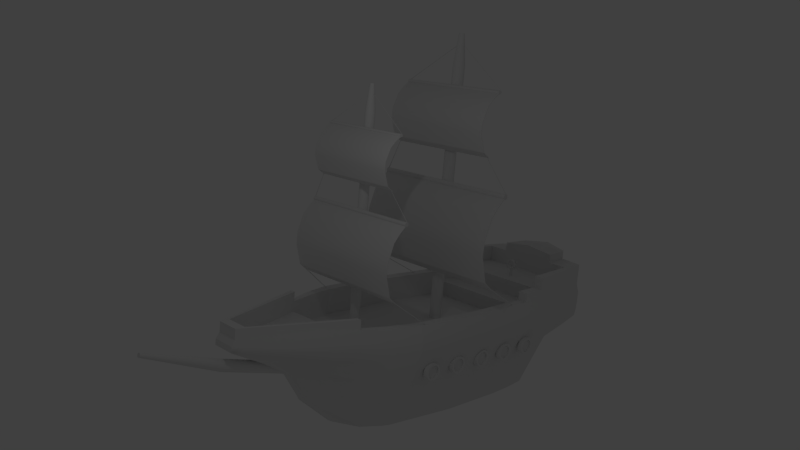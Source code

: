 # Source: schiff1.blend  (saved by Blender 2.70.0; exported with 4.5.12 LTS)
import bpy
from mathutils import Matrix  # noqa: F401  (used for matrix-valued properties, if any)

bpy.ops.wm.read_factory_settings(use_empty=True)
scene = bpy.context.scene
scene.name = 'Scene'

# ---- collections
col_collection_1 = bpy.data.collections.new('Collection 1'); scene.collection.children.link(col_collection_1)

# ---- materials (node trees are filled in below, after node groups)
mat_material = bpy.data.materials.new('Material')
mat_material.alpha_threshold = 0.0
mat_material.use_transparent_shadow = False
mat_material.roughness = 0.5
mat_material.line_color = (0.0, 0.0, 0.0, 1.0)

# ---- material node trees

# ---- world
world_world = bpy.data.worlds.new('World'); scene.world = world_world
world_world.color = (0.05088, 0.05088, 0.05088)
world_world.use_sun_shadow = False
world_world.sun_shadow_jitter_overblur = 0.0
world_world.cycles.sampling_method = 'MANUAL'
world_world.cycles.sample_map_resolution = 256
world_world.light_settings.ao_factor = 0.135

# ---- cameras
cam_camera = bpy.data.cameras.new('Camera')
cam_camera.clip_end = 100.0
cam_camera.lens = 35.0
cam_camera.sensor_width = 32.0
cam_camera.sensor_height = 18.0
cam_camera.ortho_scale = 7.314
cam_camera.dof.focus_distance = 0.0
cam_camera.dof.aperture_fstop = 128.0

# ---- lights
light_lamp = bpy.data.lights.new('Lamp', 'POINT')
light_lamp.transmission_factor = 0.0
light_lamp.cutoff_distance = 30.0
light_lamp.energy = 100.0
light_lamp.shadow_buffer_clip_start = 1.001
light_lamp.shadow_soft_size = 0.1
light_lamp.shadow_maximum_resolution = 0.006
light_lamp.use_absolute_resolution = True
light_lamp.cycles.use_multiple_importance_sampling = False

# ---- meshes
me_cylinder = bpy.data.meshes.new('Cylinder')
me_cylinder.from_pydata([(4.234e-07, 1.0, 0.0), (8.166e-06, 1.0, 6.27), (0.2817, 0.9595, 0.0), (0.2817, 0.9595, 6.27), (0.5406, 0.8413, 0.0), (0.5406, 0.8413, 5.812), (0.7557, 0.6549, 0.0), (0.7558, 0.6549, 5.812), (0.9096, 0.4154, 0.0), (0.9096, 0.4154, 6.27), (0.9898, 0.1423, 0.0), (0.9898, 0.1423, 6.27), (0.9898, -0.1423, 0.0), (0.9898, -0.1423, 6.27), (0.9096, -0.4154, 0.0), (0.9096, -0.4154, 6.27), (0.7557, -0.6549, 0.0), (0.7558, -0.6549, 6.27), (0.5406, -0.8413, 0.0), (0.5406, -0.8413, 6.27), (0.2817, -0.9595, 0.0), (0.2817, -0.9595, 6.27), (5.744e-07, -1.0, 0.0), (8.317e-06, -1.0, 6.27), (-0.2817, -0.9595, 0.0), (-0.2817, -0.9595, 6.27), (-0.5406, -0.8413, 0.0), (-0.5406, -0.8413, 6.27), (-0.7557, -0.6549, 0.0), (-0.7557, -0.6549, 6.27), (-0.9096, -0.4154, 0.0), (-0.9096, -0.4154, 6.27), (-0.9898, -0.1423, 0.0), (-0.9898, -0.1423, 6.27), (-0.9898, 0.1423, 0.0), (-0.9898, 0.1423, 6.27), (-0.9096, 0.4154, 0.0), (-0.9096, 0.4154, 6.27), (-0.7557, 0.6549, 0.0), (-0.7557, 0.6549, 6.27), (-0.5406, 0.8413, 0.0), (-0.5406, 0.8413, 6.27), (-0.2817, 0.9595, 0.0), (-0.2817, 0.9595, 6.27), (6.684e-06, 1.0, 6.691), (0.2817, 0.9595, 6.691), (0.5406, 0.8413, 6.691), (0.7558, 0.6549, 6.691), (0.9096, 0.4154, 6.691), (0.9898, 0.1423, 6.691), (0.9898, -0.1423, 6.691), (0.9096, -0.4154, 6.691), (0.7558, -0.6549, 6.691), (0.5406, -0.8413, 6.691), (0.2817, -0.9595, 6.691), (6.835e-06, -1.0, 6.691), (-0.2817, -0.9595, 6.691), (-0.5406, -0.8413, 6.691), (-0.7557, -0.6549, 6.691), (-0.9096, -0.4154, 6.691), (-0.9898, -0.1423, 6.691), (-0.9898, 0.1423, 6.691), (-0.9096, 0.4154, 6.691), (-0.7557, 0.6549, 6.691), (-0.5406, 0.8413, 6.691), (-0.2817, 0.9595, 6.691), (8.536e-06, 1.317, 6.27), (0.371, 1.263, 6.27), (0.7119, 1.108, 5.812), (0.9951, 0.8622, 5.812), (1.198, 0.547, 6.27), (1.303, 0.1874, 6.27), (1.303, -0.1874, 6.27), (1.198, -0.547, 6.27), (0.9951, -0.8622, 6.27), (0.7119, -1.108, 6.27), (0.371, -1.263, 6.27), (8.735e-06, -1.317, 6.27), (-0.3709, -1.263, 6.27), (-0.7118, -1.108, 6.27), (-0.9951, -0.8622, 6.27), (-1.198, -0.547, 6.27), (-1.303, -0.1874, 6.27), (-1.303, 0.1874, 6.27), (-1.198, 0.547, 6.27), (-0.9951, 0.8622, 6.27), (-0.7118, 1.108, 6.27), (-0.3709, 1.263, 6.27), (6.378e-06, 1.317, 6.691), (0.371, 1.263, 6.691), (0.7119, 1.108, 6.691), (0.9951, 0.8622, 6.691), (1.198, 0.547, 6.691), (1.303, 0.1874, 6.691), (1.303, -0.1874, 6.691), (1.198, -0.547, 6.691), (0.9951, -0.8622, 6.691), (0.7119, -1.108, 6.691), (0.371, -1.263, 6.691), (6.577e-06, -1.317, 6.691), (-0.3709, -1.263, 6.691), (-0.7118, -1.108, 6.691), (-0.9951, -0.8622, 6.691), (-1.198, -0.547, 6.691), (-1.303, -0.1874, 6.691), (-1.303, 0.1874, 6.691), (-1.198, 0.547, 6.691), (-0.9951, 0.8622, 6.691), (-0.7118, 1.108, 6.691), (-0.3709, 1.263, 6.691), (6.859e-06, 1.0, 6.535), (0.2817, 0.9595, 6.535), (0.5406, 0.8413, 6.535), (0.7558, 0.6549, 6.535), (0.9096, 0.4154, 6.535), (0.9898, 0.1423, 6.535), (0.9898, -0.1423, 6.535), (0.9096, -0.4154, 6.535), (0.7558, -0.6549, 6.535), (0.5406, -0.8413, 6.535), (0.2817, -0.9595, 6.535), (7.01e-06, -1.0, 6.535), (-0.2817, -0.9595, 6.535), (-0.5406, -0.8413, 6.535), (-0.7557, -0.6549, 6.535), (-0.9096, -0.4154, 6.535), (-0.9898, -0.1423, 6.535), (-0.9898, 0.1423, 6.535), (-0.9096, 0.4154, 6.535), (-0.7557, 0.6549, 6.535), (-0.5406, 0.8413, 6.535), (-0.2817, 0.9595, 6.535)], [], [(0, 1, 3, 2), (2, 3, 5, 4), (4, 5, 7, 6), (6, 7, 9, 8), (8, 9, 11, 10), (10, 11, 13, 12), (12, 13, 15, 14), (14, 15, 17, 16), (16, 17, 19, 18), (18, 19, 21, 20), (20, 21, 23, 22), (22, 23, 25, 24), (24, 25, 27, 26), (26, 27, 29, 28), (28, 29, 31, 30), (30, 31, 33, 32), (32, 33, 35, 34), (34, 35, 37, 36), (36, 37, 39, 38), (38, 39, 41, 40), (41, 39, 85, 86), (42, 43, 1, 0), (40, 41, 43, 42), (46, 45, 111, 112), (3, 1, 66, 67), (25, 23, 77, 78), (47, 48, 92, 91), (64, 65, 109, 108), (9, 7, 69, 70), (43, 41, 86, 87), (57, 58, 102, 101), (50, 51, 95, 94), (27, 25, 78, 79), (1, 43, 87, 66), (11, 9, 70, 71), (60, 61, 105, 104), (29, 27, 79, 80), (53, 54, 98, 97), (13, 11, 71, 72), (46, 47, 91, 90), (63, 64, 108, 107), (31, 29, 80, 81), (56, 57, 101, 100), (15, 13, 72, 73), (49, 50, 94, 93), (85, 84, 106, 107), (67, 66, 88, 89), (74, 73, 95, 96), (66, 87, 109, 88), (77, 76, 98, 99), (69, 68, 90, 91), (80, 79, 101, 102), (83, 82, 104, 105), (72, 71, 93, 94), (86, 85, 107, 108), (75, 74, 96, 97), (78, 77, 99, 100), (70, 69, 91, 92), (81, 80, 102, 103), (84, 83, 105, 106), (73, 72, 94, 95), (87, 86, 108, 109), (76, 75, 97, 98), (68, 67, 89, 90), (79, 78, 100, 101), (71, 70, 92, 93), (82, 81, 103, 104), (7, 5, 68, 69), (54, 55, 99, 98), (61, 62, 106, 105), (44, 45, 89, 88), (23, 21, 76, 77), (5, 3, 67, 68), (51, 52, 96, 95), (39, 37, 84, 85), (58, 59, 103, 102), (21, 19, 75, 76), (65, 44, 88, 109), (37, 35, 83, 84), (48, 49, 93, 92), (55, 56, 100, 99), (19, 17, 74, 75), (62, 63, 107, 106), (35, 33, 82, 83), (45, 46, 90, 89), (52, 53, 97, 96), (17, 15, 73, 74), (59, 60, 104, 103), (33, 31, 81, 82), (111, 110, 131, 130, 129, 128, 127, 126, 125, 124, 123, 122, 121, 120, 119, 118, 117, 116, 115, 114, 113, 112), (57, 56, 122, 123), (44, 65, 131, 110), (55, 54, 120, 121), (64, 63, 129, 130), (53, 52, 118, 119), (62, 61, 127, 128), (51, 50, 116, 117), (49, 48, 114, 115), (60, 59, 125, 126), (47, 46, 112, 113), (58, 57, 123, 124), (45, 44, 110, 111), (56, 55, 121, 122), (65, 64, 130, 131), (54, 53, 119, 120), (63, 62, 128, 129), (52, 51, 117, 118), (61, 60, 126, 127), (50, 49, 115, 116), (48, 47, 113, 114), (59, 58, 124, 125)])
me_cylinder.polygons.foreach_set('use_smooth', [True] * 111)
me_cylinder.use_remesh_preserve_volume = False
me_cylinder.use_remesh_preserve_attributes = False
me_cylinder.use_mirror_vertex_groups = False
me_cylinder.update()
me_torus = bpy.data.meshes.new('Torus')
me_torus.from_pydata([(1.218, -0.279, 2.45e-07), (1.186, -0.2715, 0.125), (1.097, -0.2511, 0.2165), (0.9748, -0.2232, 0.25), (0.8529, -0.1953, 0.2165), (0.7637, -0.1749, 0.125), (0.7311, -0.1674, 1.47e-07), (0.7637, -0.1749, -0.125), (0.8529, -0.1953, -0.2165), (0.9748, -0.2232, -0.25), (1.097, -0.2511, -0.2165), (1.186, -0.2715, -0.125), (1.195, 0.3676, 2.26e-07), (1.163, 0.3577, 0.125), (1.075, 0.3308, 0.2165), (0.9558, 0.2941, 0.25), (0.8363, 0.2573, 0.2165), (0.7488, 0.2304, 0.125), (0.7168, 0.2206, 1.356e-07), (0.7488, 0.2304, -0.125), (0.8363, 0.2573, -0.2165), (0.9558, 0.2941, -0.25), (1.075, 0.3308, -0.2165), (1.163, 0.3577, -0.125), (0.8509, 0.9157, 1.465e-07), (0.8281, 0.8912, 0.125), (0.7658, 0.8241, 0.2165), (0.6807, 0.7326, 0.25), (0.5956, 0.641, 0.2165), (0.5333, 0.574, 0.125), (0.5105, 0.5494, 8.79e-08), (0.5333, 0.574, -0.125), (0.5956, 0.641, -0.2165), (0.6807, 0.7326, -0.25), (0.7658, 0.8241, -0.2165), (0.8281, 0.8912, -0.125), (0.279, 1.218, 2.77e-08), (0.2715, 1.186, 0.125), (0.2511, 1.097, 0.2165), (0.2232, 0.9748, 0.25), (0.1953, 0.8529, 0.2165), (0.1749, 0.7637, 0.125), (0.1674, 0.7311, 1.662e-08), (0.1749, 0.7637, -0.125), (0.1953, 0.8529, -0.2165), (0.2232, 0.9748, -0.25), (0.2511, 1.097, -0.2165), (0.2715, 1.186, -0.125), (-0.3676, 1.195, -9.853e-08), (-0.3577, 1.163, 0.125), (-0.3308, 1.075, 0.2165), (-0.2941, 0.9558, 0.25), (-0.2573, 0.8363, 0.2165), (-0.2304, 0.7488, 0.125), (-0.2206, 0.7168, -5.912e-08), (-0.2304, 0.7488, -0.125), (-0.2573, 0.8363, -0.2165), (-0.2941, 0.9558, -0.25), (-0.3308, 1.075, -0.2165), (-0.3577, 1.163, -0.125), (-0.9157, 0.8509, -1.983e-07), (-0.8912, 0.8281, 0.125), (-0.8241, 0.7658, 0.2165), (-0.7326, 0.6807, 0.25), (-0.641, 0.5956, 0.2165), (-0.574, 0.5333, 0.125), (-0.5494, 0.5105, -1.19e-07), (-0.574, 0.5333, -0.125), (-0.641, 0.5956, -0.2165), (-0.7326, 0.6807, -0.25), (-0.8241, 0.7658, -0.2165), (-0.8912, 0.8281, -0.125), (-1.218, 0.279, -2.45e-07), (-1.186, 0.2715, 0.125), (-1.097, 0.2511, 0.2165), (-0.9748, 0.2232, 0.25), (-0.8529, 0.1953, 0.2165), (-0.7637, 0.1749, 0.125), (-0.7311, 0.1674, -1.47e-07), (-0.7637, 0.1749, -0.125), (-0.8529, 0.1953, -0.2165), (-0.9748, 0.2232, -0.25), (-1.097, 0.2511, -0.2165), (-1.186, 0.2715, -0.125), (-1.195, -0.3676, -2.26e-07), (-1.163, -0.3577, 0.125), (-1.075, -0.3308, 0.2165), (-0.9558, -0.2941, 0.25), (-0.8363, -0.2573, 0.2165), (-0.7488, -0.2304, 0.125), (-0.7168, -0.2206, -1.356e-07), (-0.7488, -0.2304, -0.125), (-0.8363, -0.2573, -0.2165), (-0.9558, -0.2941, -0.25), (-1.075, -0.3308, -0.2165), (-1.163, -0.3577, -0.125), (-0.8509, -0.9157, -1.465e-07), (-0.8281, -0.8912, 0.125), (-0.7658, -0.8241, 0.2165), (-0.6807, -0.7326, 0.25), (-0.5956, -0.641, 0.2165), (-0.5333, -0.574, 0.125), (-0.5105, -0.5494, -8.79e-08), (-0.5333, -0.574, -0.125), (-0.5956, -0.641, -0.2165), (-0.6807, -0.7326, -0.25), (-0.7658, -0.8241, -0.2165), (-0.8281, -0.8912, -0.125), (-0.279, -1.218, -2.77e-08), (-0.2715, -1.186, 0.125), (-0.2511, -1.097, 0.2165), (-0.2232, -0.9748, 0.25), (-0.1953, -0.8529, 0.2165), (-0.1749, -0.7637, 0.125), (-0.1674, -0.7311, -1.662e-08), (-0.1749, -0.7637, -0.125), (-0.1953, -0.8529, -0.2165), (-0.2232, -0.9748, -0.25), (-0.2511, -1.097, -0.2165), (-0.2715, -1.186, -0.125), (0.3676, -1.195, 9.853e-08), (0.3577, -1.163, 0.125), (0.3308, -1.075, 0.2165), (0.2941, -0.9558, 0.25), (0.2573, -0.8363, 0.2165), (0.2304, -0.7488, 0.125), (0.2206, -0.7168, 5.912e-08), (0.2304, -0.7488, -0.125), (0.2573, -0.8363, -0.2165), (0.2941, -0.9558, -0.25), (0.3308, -1.075, -0.2165), (0.3577, -1.163, -0.125), (0.9157, -0.8509, 1.983e-07), (0.8912, -0.8281, 0.125), (0.8241, -0.7658, 0.2165), (0.7326, -0.6807, 0.25), (0.641, -0.5956, 0.2165), (0.574, -0.5333, 0.125), (0.5494, -0.5105, 1.19e-07), (0.574, -0.5333, -0.125), (0.641, -0.5956, -0.2165), (0.7326, -0.6807, -0.25), (0.8241, -0.7658, -0.2165), (0.8912, -0.8281, -0.125), (-0.2054, -3.224, -4.814e-07), (-0.1979, -3.192, 0.125), (-0.1979, -3.192, -0.125), (0.4412, -3.201, -3.552e-07), (0.4314, -3.169, 0.125), (0.4314, -3.169, -0.125), (1.675, -0.5307, 0.03143), (1.646, -0.5241, -0.0793), (1.643, 0.5557, 0.04451), (1.612, 0.5463, -0.07527), (1.314, 1.081, 0.04451), (1.292, 1.057, -0.07527), (0.2233, 1.642, -0.01478), (0.2168, 1.613, -0.1243), (-0.3431, 1.621, -0.01478), (-0.3345, 1.593, -0.1243), (-1.406, 0.9462, -0.05164), (-1.385, 0.9271, -0.1563), (-1.659, 0.4674, -0.05164), (-1.632, 0.4611, -0.1563), (-1.577, -0.8502, 0.0509), (-1.559, -0.8437, -0.03158), (-1.352, -1.208, 0.0405), (-1.341, -1.192, -0.04171), (1.407, -1.037, 0.03143), (1.385, -1.017, -0.0793), (-1.104, -14.12, 57.04), (-1.104, -4.312, 96.94), (-0.5409, -14.26, 57.07), (-0.9077, -4.36, 96.95), (-0.1069, -14.64, 57.16), (-0.7563, -4.493, 96.98), (0.09878, -15.18, 57.29), (-0.6846, -4.68, 97.02), (0.02888, -15.75, 57.42), (-0.709, -4.88, 97.07), (-0.3005, -16.22, 57.53), (-0.8238, -5.045, 97.11), (-0.814, -16.49, 57.59), (-1.003, -5.138, 97.13), (-1.394, -16.49, 57.59), (-1.205, -5.138, 97.13), (-1.907, -16.22, 57.53), (-1.384, -5.045, 97.11), (-2.237, -15.75, 57.42), (-1.499, -4.88, 97.07), (-2.307, -15.18, 57.29), (-1.523, -4.68, 97.02), (-2.101, -14.64, 57.16), (-1.452, -4.493, 96.98), (-1.667, -14.26, 57.07), (-1.3, -4.36, 96.95), (-1.104, -8.713, 80.28), (-0.5409, -8.851, 80.32), (-0.1069, -9.232, 80.4), (0.09878, -9.77, 80.53), (0.02888, -10.34, 80.66), (-0.3005, -10.81, 80.77), (-0.814, -11.08, 80.83), (-1.394, -11.08, 80.83), (-1.907, -10.81, 80.77), (-2.237, -10.34, 80.66), (-2.307, -9.77, 80.53), (-2.101, -9.232, 80.4), (-1.667, -8.851, 80.32), (-11.36, 33.3, 49.78), (9.589, 33.3, 49.78), (-11.36, 33.22, 49.8), (9.589, 33.22, 49.8), (-11.36, 33.14, 49.83), (9.589, 33.14, 49.83), (-11.36, 33.08, 49.89), (9.589, 33.08, 49.89), (-11.36, 33.03, 49.97), (9.589, 33.03, 49.97), (-11.36, 33.0, 50.06), (9.589, 33.0, 50.06), (-11.36, 32.99, 50.16), (9.589, 32.99, 50.16), (-11.36, 33.0, 50.26), (9.589, 33.0, 50.26), (-11.36, 33.03, 50.35), (9.589, 33.03, 50.35), (-11.36, 33.08, 50.43), (9.589, 33.08, 50.43), (-11.36, 33.14, 50.49), (9.589, 33.14, 50.49), (-11.36, 33.22, 50.53), (9.589, 33.22, 50.53), (-11.36, 33.3, 50.54), (9.589, 33.3, 50.54), (-11.36, 33.38, 50.53), (9.589, 33.38, 50.53), (-11.36, 33.45, 50.49), (9.589, 33.45, 50.49), (-11.36, 33.51, 50.43), (9.589, 33.51, 50.43), (-11.36, 33.56, 50.35), (9.589, 33.56, 50.35), (-11.36, 33.59, 50.26), (9.589, 33.59, 50.26), (-11.36, 33.6, 50.16), (9.589, 33.6, 50.16), (-11.36, 33.59, 50.06), (9.589, 33.59, 50.06), (-11.36, 33.56, 49.97), (9.589, 33.56, 49.97), (-11.36, 33.51, 49.89), (9.589, 33.51, 49.89), (-11.36, 33.45, 49.83), (9.589, 33.45, 49.83), (-11.36, 33.38, 49.8), (9.589, 33.38, 49.8), (-11.36, 32.17, 51.45), (9.589, 32.17, 51.45), (-11.36, 32.22, 51.53), (9.589, 32.22, 51.53), (-11.36, 30.97, 52.6), (9.589, 30.97, 52.6), (-11.36, 31.02, 52.67), (9.589, 31.02, 52.67), (-11.36, 28.44, 53.63), (9.589, 28.44, 53.63), (-11.36, 28.49, 53.71), (9.589, 28.49, 53.71), (-11.36, 26.68, 53.68), (9.589, 26.68, 53.68), (-11.36, 26.73, 53.76), (9.589, 26.73, 53.76), (-11.36, 23.61, 52.55), (9.589, 23.61, 52.55), (-11.36, 23.57, 52.63), (9.589, 23.57, 52.63), (-11.36, 22.69, 51.14), (9.589, 22.69, 51.14), (-11.36, 22.64, 51.22), (9.589, 22.64, 51.22), (9.487, 33.59, 50.06), (9.487, 33.56, 49.97), (-11.26, 33.56, 49.97), (-11.26, 33.51, 49.89), (-11.26, 22.69, 51.14), (-1.261, 40.88, 48.87), (-1.261, 40.85, 48.78), (-1.363, 40.88, 48.87), (-1.363, 40.85, 48.78), (-0.9894, 40.6, 49.07), (-0.9894, 40.55, 48.99), (-0.8872, 40.6, 49.07), (-0.8872, 40.55, 48.99), (-14.85, 16.79, 49.72), (13.07, 16.79, 49.72), (-14.85, 16.68, 49.73), (13.07, 16.68, 49.73), (-14.85, 16.57, 49.78), (13.07, 16.57, 49.78), (-14.85, 16.48, 49.85), (13.07, 16.48, 49.85), (-14.85, 16.41, 49.94), (13.07, 16.41, 49.94), (-14.85, 16.37, 50.05), (13.07, 16.37, 50.05), (-14.85, 16.35, 50.16), (13.07, 16.35, 50.16), (-14.85, 16.37, 50.28), (13.07, 16.37, 50.28), (-14.85, 16.41, 50.38), (13.07, 16.41, 50.38), (-14.85, 16.48, 50.47), (13.07, 16.48, 50.47), (-14.85, 16.57, 50.54), (13.07, 16.57, 50.54), (-14.85, 16.68, 50.59), (13.07, 16.68, 50.59), (-14.85, 16.79, 50.6), (13.07, 16.79, 50.6), (-14.85, 16.91, 50.59), (13.07, 16.91, 50.59), (-14.85, 17.01, 50.54), (13.07, 17.01, 50.54), (-14.85, 17.11, 50.47), (13.07, 17.11, 50.47), (-14.85, 17.18, 50.38), (13.07, 17.18, 50.38), (-14.85, 17.22, 50.28), (13.07, 17.22, 50.28), (-14.85, 17.24, 50.16), (13.07, 17.24, 50.16), (-14.85, 17.22, 50.05), (13.07, 17.22, 50.05), (-14.85, 17.18, 49.94), (13.07, 17.18, 49.94), (-14.85, 17.11, 49.85), (13.07, 17.11, 49.85), (-14.85, 17.01, 49.78), (13.07, 17.01, 49.78), (-14.85, 16.91, 49.73), (13.07, 16.91, 49.73), (-14.85, 15.16, 51.67), (13.07, 15.16, 51.67), (-14.85, 15.23, 51.76), (13.07, 15.23, 51.76), (-14.85, 13.42, 53.01), (13.07, 13.42, 53.01), (-14.85, 13.49, 53.1), (13.07, 13.49, 53.1), (-14.85, 9.741, 54.22), (13.07, 9.741, 54.22), (-14.85, 9.811, 54.31), (13.07, 9.811, 54.31), (-14.85, 7.191, 54.29), (13.07, 7.191, 54.29), (-14.85, 7.261, 54.38), (13.07, 7.261, 54.38), (-14.85, 2.732, 52.96), (13.07, 2.732, 52.96), (-14.85, 2.667, 53.06), (13.07, 2.667, 53.06), (-14.85, 1.395, 51.31), (13.07, 1.395, 51.31), (-14.85, 1.331, 51.4), (13.07, 1.331, 51.4), (12.94, 17.24, 50.16), (12.94, 17.22, 50.05), (12.94, 1.395, 51.31), (-14.71, 1.395, 51.31), (12.94, 1.331, 51.4), (-14.71, 1.331, 51.4), (9.33, 22.85, 51.48), (9.33, 22.84, 51.42), (9.25, 22.85, 51.48), (9.25, 22.84, 51.42), (-11.13, 22.81, 51.37), (-11.13, 22.78, 51.34), (13.9, -5.404, 40.9), (13.9, -5.469, 40.99), (13.76, -5.404, 40.9), (13.76, -5.469, 40.99), (-16.24, -5.591, 42.44), (-16.24, -5.655, 42.53), (-16.1, -5.591, 42.44), (-16.1, -5.655, 42.53), (-0.9579, -10.2, 47.97), (-0.9579, 36.7, 47.97), (-0.6902, -10.2, 48.01), (-0.6902, 36.7, 48.01), (-0.4408, -10.2, 48.11), (-0.4408, 36.7, 48.11), (-0.2266, -10.2, 48.28), (-0.2266, 36.7, 48.28), (-0.06223, -10.2, 48.49), (-0.06223, 36.7, 48.49), (0.04109, -10.2, 48.74), (0.04109, 36.7, 48.74), (0.07633, -10.2, 49.01), (0.07633, 36.7, 49.01), (0.04109, -10.2, 49.27), (0.04109, 36.7, 49.27), (-0.06223, -10.2, 49.52), (-0.06223, 36.7, 49.52), (-0.2266, -10.2, 49.74), (-0.2266, 36.7, 49.74), (-0.4408, -10.2, 49.9), (-0.4408, 36.7, 49.9), (-0.6902, -10.2, 50.01), (-0.6902, 36.7, 50.01), (-0.9579, -10.2, 50.04), (-0.9579, 36.7, 50.04), (-1.226, -10.2, 50.01), (-1.226, 36.7, 50.01), (-1.475, -10.2, 49.9), (-1.475, 36.7, 49.9), (-1.689, -10.2, 49.74), (-1.689, 36.7, 49.74), (-1.854, -10.2, 49.52), (-1.854, 36.7, 49.52), (-1.957, -10.2, 49.27), (-1.957, 36.7, 49.27), (-1.992, -10.2, 49.01), (-1.992, 36.7, 49.01), (-1.957, -10.2, 48.74), (-1.957, 36.7, 48.74), (-1.854, -10.2, 48.49), (-1.854, 36.7, 48.49), (-1.689, -10.2, 48.28), (-1.689, 36.7, 48.28), (-1.475, -10.2, 48.11), (-1.475, 36.7, 48.11), (-1.226, -10.2, 48.01), (-1.226, 36.7, 48.01), (-0.6902, -8.11, 48.01), (-0.4408, -8.11, 48.11), (-0.2266, -8.11, 48.28), (-0.06223, -8.11, 48.49), (0.04109, -8.11, 48.74), (0.07633, -8.11, 49.01), (0.04109, -8.11, 49.27), (-0.06223, -8.11, 49.52), (-0.2266, -8.11, 49.74), (-0.4408, -8.11, 49.9), (-0.6902, -8.11, 50.01), (-0.9579, -8.11, 50.04), (-1.226, -8.11, 50.01), (-1.475, -8.11, 49.9), (-1.689, -8.11, 49.74), (-1.854, -8.11, 49.52), (-1.957, -8.11, 49.27), (-1.992, -8.11, 49.01), (-1.957, -8.11, 48.74), (-1.854, -8.11, 48.49), (-1.689, -8.11, 48.28), (-1.475, -8.11, 48.11), (-1.226, -8.11, 48.01), (-0.9579, -8.11, 47.97), (-0.9579, -10.2, 47.27), (-0.5092, -10.2, 47.33), (-0.09112, -10.2, 47.51), (0.2679, -10.2, 47.78), (0.5434, -10.2, 48.14), (0.7166, -10.2, 48.56), (0.7756, -10.2, 49.01), (0.7166, -10.2, 49.46), (0.5434, -10.2, 49.87), (0.2679, -10.2, 50.23), (-0.09112, -10.2, 50.51), (-0.5092, -10.2, 50.68), (-0.9579, -10.2, 50.74), (-1.407, -10.2, 50.68), (-1.825, -10.2, 50.51), (-2.184, -10.2, 50.23), (-2.459, -10.2, 49.87), (-2.632, -10.2, 49.46), (-2.691, -10.2, 49.01), (-2.632, -10.2, 48.56), (-2.459, -10.2, 48.14), (-2.184, -10.2, 47.78), (-1.825, -10.2, 47.51), (-1.407, -10.2, 47.33), (-0.5092, -8.11, 47.33), (-0.09112, -8.11, 47.51), (0.2679, -8.11, 47.78), (0.5434, -8.11, 48.14), (0.7166, -8.11, 48.56), (0.7756, -8.11, 49.01), (0.7166, -8.11, 49.46), (0.5434, -8.11, 49.87), (0.2679, -8.11, 50.23), (-0.09112, -8.11, 50.51), (-0.5092, -8.11, 50.68), (-0.9579, -8.11, 50.74), (-1.407, -8.11, 50.68), (-1.825, -8.11, 50.51), (-2.184, -8.11, 50.23), (-2.459, -8.11, 49.87), (-2.632, -8.11, 49.46), (-2.691, -8.11, 49.01), (-2.632, -8.11, 48.56), (-2.459, -8.11, 48.14), (-2.184, -8.11, 47.78), (-1.825, -8.11, 47.51), (-1.407, -8.11, 47.33), (-0.9579, -8.11, 47.27), (-0.9579, 42.15, 48.54), (-0.8361, 42.15, 48.55), (-0.7226, 42.15, 48.6), (-0.6252, 42.15, 48.67), (-0.5504, 42.15, 48.77), (-0.5034, 42.15, 48.88), (-0.4874, 42.15, 49.01), (-0.5034, 42.15, 49.13), (-0.5504, 42.15, 49.24), (-0.6252, 42.15, 49.34), (-0.7226, 42.15, 49.41), (-0.8361, 42.15, 49.46), (-0.9579, 42.15, 49.48), (-1.08, 42.15, 49.46), (-1.193, 42.15, 49.41), (-1.291, 42.15, 49.34), (-1.365, 42.15, 49.24), (-1.412, 42.15, 49.13), (-1.428, 42.15, 49.01), (-1.412, 42.15, 48.88), (-1.365, 42.15, 48.77), (-1.291, 42.15, 48.67), (-1.193, 42.15, 48.6), (-1.08, 42.15, 48.55), (-14.73, 17.15, 50.17), (-14.73, 17.14, 50.06), (-11.01, 22.73, 51.38), (-11.01, 22.73, 51.35), (-14.09, 42.14, 25.59), (12.35, 42.14, 25.59), (-14.09, 42.04, 25.6), (12.35, 42.04, 25.6), (-14.09, 41.95, 25.65), (12.35, 41.95, 25.65), (-14.09, 41.87, 25.73), (12.35, 41.87, 25.73), (-14.09, 41.81, 25.83), (12.35, 41.81, 25.83), (-14.09, 41.77, 25.94), (12.35, 41.77, 25.94), (-14.09, 41.75, 26.07), (12.35, 41.75, 26.07), (-14.09, 41.77, 26.19), (12.35, 41.77, 26.19), (-14.09, 41.81, 26.3), (12.35, 41.81, 26.3), (-14.09, 41.87, 26.4), (12.35, 41.87, 26.4), (-14.09, 41.95, 26.48), (12.35, 41.95, 26.48), (-14.09, 42.04, 26.53), (12.35, 42.04, 26.53), (-14.09, 42.14, 26.54), (12.35, 42.14, 26.54), (-14.09, 42.24, 26.53), (12.35, 42.24, 26.53), (-14.09, 42.33, 26.48), (12.35, 42.33, 26.48), (-14.09, 42.41, 26.4), (12.35, 42.41, 26.4), (-14.09, 42.47, 26.3), (12.35, 42.47, 26.3), (-14.09, 42.51, 26.19), (12.35, 42.51, 26.19), (-14.09, 42.52, 26.07), (12.35, 42.52, 26.07), (-14.09, 42.51, 25.94), (12.35, 42.51, 25.94), (-14.09, 42.47, 25.83), (12.35, 42.47, 25.83), (-14.09, 42.41, 25.73), (12.35, 42.41, 25.73), (-14.09, 42.33, 25.65), (12.35, 42.33, 25.65), (-14.09, 42.24, 25.6), (12.35, 42.24, 25.6), (-14.09, 40.72, 27.69), (12.35, 40.72, 27.69), (-14.09, 40.78, 27.79), (12.35, 40.78, 27.79), (-14.09, 39.2, 29.14), (12.35, 39.2, 29.14), (-14.09, 39.26, 29.24), (12.35, 39.26, 29.24), (-14.09, 36.01, 30.44), (12.35, 36.01, 30.44), (-14.09, 36.07, 30.54), (12.35, 36.07, 30.54), (-14.09, 33.79, 30.51), (12.35, 33.79, 30.51), (-14.09, 33.85, 30.61), (12.35, 33.85, 30.61), (-14.09, 29.92, 29.08), (12.35, 29.92, 29.08), (-14.09, 29.86, 29.18), (12.35, 29.86, 29.18), (-14.09, 28.76, 27.3), (12.35, 28.76, 27.3), (-14.09, 28.7, 27.4), (12.35, 28.7, 27.4), (12.22, 42.51, 25.94), (12.22, 42.47, 25.83), (-13.96, 42.47, 25.83), (-13.96, 42.41, 25.73), (-13.96, 28.76, 27.3), (-1.34, 51.7, 24.43), (-1.34, 51.67, 24.32), (-1.469, 51.7, 24.43), (-1.469, 51.67, 24.32), (-0.9977, 51.35, 24.69), (-0.9977, 51.29, 24.59), (-0.8687, 51.35, 24.69), (-0.8687, 51.29, 24.59), (-18.48, 21.32, 25.51), (16.74, 21.32, 25.51), (-18.48, 21.17, 25.53), (16.74, 21.17, 25.53), (-18.48, 21.04, 25.58), (16.74, 21.04, 25.58), (-18.48, 20.92, 25.67), (16.74, 20.92, 25.67), (-18.48, 20.83, 25.79), (16.74, 20.83, 25.79), (-18.48, 20.78, 25.92), (16.74, 20.78, 25.92), (-18.48, 20.76, 26.07), (16.74, 20.76, 26.07), (-18.48, 20.78, 26.21), (16.74, 20.78, 26.21), (-18.48, 20.83, 26.34), (16.74, 20.83, 26.34), (-18.48, 20.92, 26.46), (16.74, 20.92, 26.46), (-18.48, 21.04, 26.55), (16.74, 21.04, 26.55), (-18.48, 21.17, 26.6), (16.74, 21.17, 26.6), (-18.48, 21.32, 26.62), (16.74, 21.32, 26.62), (-18.48, 21.46, 26.6), (16.74, 21.46, 26.6), (-18.48, 21.6, 26.55), (16.74, 21.6, 26.55), (-18.48, 21.71, 26.46), (16.74, 21.71, 26.46), (-18.48, 21.8, 26.34), (16.74, 21.8, 26.34), (-18.48, 21.86, 26.21), (16.74, 21.86, 26.21), (-18.48, 21.88, 26.07), (16.74, 21.88, 26.07), (-18.48, 21.86, 25.92), (16.74, 21.86, 25.92), (-18.48, 21.8, 25.79), (16.74, 21.8, 25.79), (-18.48, 21.71, 25.67), (16.74, 21.71, 25.67), (-18.48, 21.6, 25.58), (16.74, 21.6, 25.58), (-18.48, 21.46, 25.53), (16.74, 21.46, 25.53), (-18.48, 19.26, 27.97), (16.74, 19.26, 27.97), (-18.48, 19.34, 28.09), (16.74, 19.34, 28.09), (-18.48, 17.06, 29.66), (16.74, 17.06, 29.66), (-18.48, 17.14, 29.78), (16.74, 17.14, 29.78), (-18.48, 12.42, 31.19), (16.74, 12.42, 31.19), (-18.48, 12.51, 31.3), (16.74, 12.51, 31.3), (-18.48, 9.204, 31.27), (16.74, 9.204, 31.27), (-18.48, 9.292, 31.38), (16.74, 9.292, 31.38), (-18.48, 3.578, 29.6), (16.74, 3.578, 29.6), (-18.48, 3.496, 29.72), (16.74, 3.496, 29.72), (-18.48, 1.892, 27.51), (16.74, 1.892, 27.51), (-18.48, 1.81, 27.63), (16.74, 1.81, 27.63), (16.57, 21.88, 26.07), (16.57, 21.86, 25.92), (16.57, 1.892, 27.51), (-18.31, 1.892, 27.51), (16.57, 1.81, 27.63), (-18.31, 1.81, 27.63), (12.02, 28.95, 27.73), (12.02, 28.94, 27.65), (11.92, 28.95, 27.73), (11.92, 28.94, 27.65), (-13.8, 28.91, 27.59), (-13.8, 28.87, 27.55), (12.46, -6.686, 10.38), (12.46, -6.768, 10.5), (12.29, -6.686, 10.38), (12.29, -6.768, 10.5), (-15.21, -6.921, 11.46), (-15.21, -7.003, 11.58), (-15.04, -6.921, 11.46), (-15.04, -7.003, 11.58), (-0.9579, -12.74, 23.3), (-0.9579, 46.44, 23.3), (-0.6202, -12.74, 23.35), (-0.6202, 46.44, 23.35), (-0.3055, -12.74, 23.48), (-0.3055, 46.44, 23.48), (-0.03527, -12.74, 23.69), (-0.03527, 46.44, 23.69), (0.1721, -12.74, 23.96), (0.1721, 46.44, 23.96), (0.3024, -12.74, 24.27), (0.3024, 46.44, 24.27), (0.3469, -12.74, 24.61), (0.3469, 46.44, 24.61), (0.3024, -12.74, 24.95), (0.3024, 46.44, 24.95), (0.1721, -12.74, 25.26), (0.1721, 46.44, 25.26), (-0.03527, -12.74, 25.53), (-0.03527, 46.44, 25.53), (-0.3055, -12.74, 25.74), (-0.3055, 46.44, 25.74), (-0.6202, -12.74, 25.87), (-0.6202, 46.44, 25.87), (-0.9579, -12.74, 25.91), (-0.9579, 46.44, 25.91), (-1.296, -12.74, 25.87), (-1.296, 46.44, 25.87), (-1.61, -12.74, 25.74), (-1.61, 46.44, 25.74), (-1.881, -12.74, 25.53), (-1.881, 46.44, 25.53), (-2.088, -12.74, 25.26), (-2.088, 46.44, 25.26), (-2.218, -12.74, 24.95), (-2.218, 46.44, 24.95), (-2.263, -12.74, 24.61), (-2.263, 46.44, 24.61), (-2.218, -12.74, 24.27), (-2.218, 46.44, 24.27), (-2.088, -12.74, 23.96), (-2.088, 46.44, 23.96), (-1.881, -12.74, 23.69), (-1.881, 46.44, 23.69), (-1.61, -12.74, 23.48), (-1.61, 46.44, 23.48), (-1.296, -12.74, 23.35), (-1.296, 46.44, 23.35), (-0.6202, -10.1, 23.35), (-0.3055, -10.1, 23.48), (-0.03527, -10.1, 23.69), (0.1721, -10.1, 23.96), (0.3024, -10.1, 24.27), (0.3469, -10.1, 24.61), (0.3024, -10.1, 24.95), (0.1721, -10.1, 25.26), (-0.03527, -10.1, 25.53), (-0.3055, -10.1, 25.74), (-0.6202, -10.1, 25.87), (-0.9579, -10.1, 25.91), (-1.296, -10.1, 25.87), (-1.61, -10.1, 25.74), (-1.881, -10.1, 25.53), (-2.088, -10.1, 25.26), (-2.218, -10.1, 24.95), (-2.263, -10.1, 24.61), (-2.218, -10.1, 24.27), (-2.088, -10.1, 23.96), (-1.881, -10.1, 23.69), (-1.61, -10.1, 23.48), (-1.296, -10.1, 23.35), (-0.9579, -10.1, 23.3), (-0.9579, -12.74, 22.42), (-0.3918, -12.74, 22.5), (0.1356, -12.74, 22.71), (0.5886, -12.74, 23.06), (0.9361, -12.74, 23.51), (1.155, -12.74, 24.04), (1.229, -12.74, 24.61), (1.155, -12.74, 25.17), (0.9361, -12.74, 25.7), (0.5886, -12.74, 26.15), (0.1356, -12.74, 26.5), (-0.3918, -12.74, 26.72), (-0.9579, -12.74, 26.8), (-1.524, -12.74, 26.72), (-2.051, -12.74, 26.5), (-2.504, -12.74, 26.15), (-2.852, -12.74, 25.7), (-3.07, -12.74, 25.17), (-3.145, -12.74, 24.61), (-3.07, -12.74, 24.04), (-2.852, -12.74, 23.51), (-2.504, -12.74, 23.06), (-2.051, -12.74, 22.71), (-1.524, -12.74, 22.5), (-0.3918, -10.1, 22.5), (0.1356, -10.1, 22.71), (0.5886, -10.1, 23.06), (0.9361, -10.1, 23.51), (1.155, -10.1, 24.04), (1.229, -10.1, 24.61), (1.155, -10.1, 25.17), (0.9361, -10.1, 25.7), (0.5886, -10.1, 26.15), (0.1356, -10.1, 26.5), (-0.3918, -10.1, 26.72), (-0.9579, -10.1, 26.8), (-1.524, -10.1, 26.72), (-2.051, -10.1, 26.5), (-2.504, -10.1, 26.15), (-2.852, -10.1, 25.7), (-3.07, -10.1, 25.17), (-3.145, -10.1, 24.61), (-3.07, -10.1, 24.04), (-2.852, -10.1, 23.51), (-2.504, -10.1, 23.06), (-2.051, -10.1, 22.71), (-1.524, -10.1, 22.5), (-0.9579, -10.1, 22.42), (-0.9579, 53.31, 24.01), (-0.8043, 53.31, 24.04), (-0.6611, 53.31, 24.09), (-0.5382, 53.31, 24.19), (-0.4438, 53.31, 24.31), (-0.3845, 53.31, 24.45), (-0.3643, 53.31, 24.61), (-0.3845, 53.31, 24.76), (-0.4438, 53.31, 24.91), (-0.5382, 53.31, 25.03), (-0.6611, 53.31, 25.12), (-0.8043, 53.31, 25.18), (-0.9579, 53.31, 25.2), (-1.112, 53.31, 25.18), (-1.255, 53.31, 25.12), (-1.378, 53.31, 25.03), (-1.472, 53.31, 24.91), (-1.531, 53.31, 24.76), (-1.551, 53.31, 24.61), (-1.531, 53.31, 24.45), (-1.472, 53.31, 24.31), (-1.378, 53.31, 24.19), (-1.255, 53.31, 24.09), (-1.112, 53.31, 24.04), (-18.33, 21.77, 26.08), (-18.33, 21.75, 25.93), (-13.65, 28.81, 27.61), (-13.65, 28.8, 27.57)], [(285, 277), (610, 602)], [(0, 12, 13, 1), (1, 13, 14, 2), (2, 14, 15, 3), (3, 15, 16, 4), (4, 16, 17, 5), (5, 17, 18, 6), (6, 18, 19, 7), (7, 19, 20, 8), (8, 20, 21, 9), (9, 21, 22, 10), (10, 22, 23, 11), (0, 11, 23, 12), (12, 24, 25, 13), (13, 25, 26, 14), (14, 26, 27, 15), (15, 27, 28, 16), (16, 28, 29, 17), (17, 29, 30, 18), (18, 30, 31, 19), (19, 31, 32, 20), (20, 32, 33, 21), (21, 33, 34, 22), (22, 34, 35, 23), (47, 59, 159, 157), (24, 36, 37, 25), (25, 37, 38, 26), (26, 38, 39, 27), (27, 39, 40, 28), (28, 40, 41, 29), (29, 41, 42, 30), (30, 42, 43, 31), (31, 43, 44, 32), (32, 44, 45, 33), (33, 45, 46, 34), (34, 46, 47, 35), (35, 47, 36, 24), (36, 48, 49, 37), (37, 49, 50, 38), (38, 50, 51, 39), (39, 51, 52, 40), (40, 52, 53, 41), (41, 53, 54, 42), (42, 54, 55, 43), (43, 55, 56, 44), (44, 56, 57, 45), (45, 57, 58, 46), (46, 58, 59, 47), (36, 47, 157, 156), (48, 60, 61, 49), (49, 61, 62, 50), (50, 62, 63, 51), (51, 63, 64, 52), (52, 64, 65, 53), (53, 65, 66, 54), (54, 66, 67, 55), (55, 67, 68, 56), (56, 68, 69, 57), (57, 69, 70, 58), (58, 70, 71, 59), (59, 71, 60, 48), (60, 72, 73, 61), (61, 73, 74, 62), (62, 74, 75, 63), (63, 75, 76, 64), (64, 76, 77, 65), (65, 77, 78, 66), (66, 78, 79, 67), (67, 79, 80, 68), (68, 80, 81, 69), (69, 81, 82, 70), (70, 82, 83, 71), (132, 143, 169, 168), (72, 84, 85, 73), (73, 85, 86, 74), (74, 86, 87, 75), (75, 87, 88, 76), (76, 88, 89, 77), (77, 89, 90, 78), (78, 90, 91, 79), (79, 91, 92, 80), (80, 92, 93, 81), (81, 93, 94, 82), (82, 94, 95, 83), (83, 95, 84, 72), (84, 96, 97, 85), (85, 97, 98, 86), (86, 98, 99, 87), (87, 99, 100, 88), (88, 100, 101, 89), (89, 101, 102, 90), (90, 102, 103, 91), (91, 103, 104, 92), (92, 104, 105, 93), (93, 105, 106, 94), (94, 106, 107, 95), (83, 72, 162, 163), (96, 108, 109, 97), (97, 109, 110, 98), (98, 110, 111, 99), (99, 111, 112, 100), (100, 112, 113, 101), (101, 113, 114, 102), (102, 114, 115, 103), (103, 115, 116, 104), (104, 116, 117, 105), (105, 117, 118, 106), (106, 118, 119, 107), (107, 119, 108, 96), (131, 120, 147, 149), (109, 121, 122, 110), (110, 122, 123, 111), (111, 123, 124, 112), (112, 124, 125, 113), (113, 125, 126, 114), (114, 126, 127, 115), (115, 127, 128, 116), (116, 128, 129, 117), (117, 129, 130, 118), (118, 130, 131, 119), (108, 119, 146, 144), (120, 132, 133, 121), (121, 133, 134, 122), (122, 134, 135, 123), (123, 135, 136, 124), (124, 136, 137, 125), (125, 137, 138, 126), (126, 138, 139, 127), (127, 139, 140, 128), (128, 140, 141, 129), (129, 141, 142, 130), (130, 142, 143, 131), (131, 143, 132, 120), (132, 0, 1, 133), (133, 1, 2, 134), (134, 2, 3, 135), (135, 3, 4, 136), (136, 4, 5, 137), (137, 5, 6, 138), (138, 6, 7, 139), (139, 7, 8, 140), (140, 8, 9, 141), (141, 9, 10, 142), (142, 10, 11, 143), (95, 107, 167, 165), (157, 159, 158, 156), (153, 155, 154, 152), (119, 131, 149, 146), (120, 121, 148, 147), (109, 108, 144, 145), (121, 109, 145, 148), (161, 163, 162, 160), (165, 167, 166, 164), (169, 151, 150, 168), (84, 95, 165, 164), (60, 71, 161, 160), (35, 24, 154, 155), (12, 23, 153, 152), (96, 84, 164, 166), (143, 11, 151, 169), (11, 0, 150, 151), (71, 83, 163, 161), (48, 36, 156, 158), (59, 48, 158, 159), (72, 60, 160, 162), (107, 96, 166, 167), (23, 35, 155, 153), (0, 132, 168, 150), (24, 12, 152, 154), (196, 171, 173, 197), (197, 173, 175, 198), (198, 175, 177, 199), (199, 177, 179, 200), (200, 179, 181, 201), (201, 181, 183, 202), (202, 183, 185, 203), (203, 185, 187, 204), (204, 187, 189, 205), (205, 189, 191, 206), (206, 191, 193, 207), (173, 171, 195, 193, 191, 189, 187, 185, 183, 181, 179, 177, 175), (208, 195, 171, 196), (207, 193, 195, 208), (170, 196, 197, 172), (172, 197, 198, 174), (174, 198, 199, 176), (176, 199, 200, 178), (178, 200, 201, 180), (180, 201, 202, 182), (182, 202, 203, 184), (184, 203, 204, 186), (186, 204, 205, 188), (188, 205, 206, 190), (190, 206, 207, 192), (194, 208, 196, 170), (192, 207, 208, 194), (282, 281, 288, 289), (212, 210, 256, 254, 252, 250, 248, 246, 244, 242, 240, 238, 236, 234, 232, 230, 228, 226, 224, 222, 220, 218, 216, 214), (209, 211, 213, 215, 217, 219, 221, 223, 225, 227, 229, 231, 233, 235, 237, 239, 241, 243, 245, 247, 249, 251, 253, 255), (260, 228, 227, 259), (258, 224, 228, 260), (227, 225, 257, 259), (265, 266, 270, 269), (258, 260, 264, 262), (259, 257, 261, 263), (269, 270, 274, 273), (262, 264, 268, 266), (263, 261, 265, 267), (280, 276, 275, 279), (266, 268, 272, 270), (267, 265, 269, 271), (276, 272, 271, 275), (270, 272, 276, 274), (271, 269, 273, 275), (274, 276, 280, 278), (275, 273, 277, 279), (252, 253, 251, 250), (283, 284, 293, 292), (272, 268, 267, 271), (277, 278, 280, 279), (274, 278, 277, 273), (250, 282, 289, 287), (281, 248, 286, 288), (248, 250, 287, 286), (284, 251, 291, 293), (251, 249, 290, 291), (249, 283, 292, 290), (328, 329, 331, 330), (326, 327, 329, 328), (324, 325, 327, 326), (322, 323, 325, 324), (320, 321, 323, 322), (316, 317, 319, 318), (367, 366, 374, 375), (318, 319, 321, 320), (314, 315, 317, 316), (297, 295, 341, 339, 337, 335, 333, 331, 329, 327, 325, 323, 321, 319, 317, 315, 313, 311, 309, 307, 305, 303, 301, 299), (312, 313, 315, 314), (294, 296, 298, 300, 302, 304, 306, 308, 310, 312, 314, 316, 318, 320, 322, 324, 326, 328, 330, 332, 334, 336, 338, 340), (311, 313, 345, 343), (312, 310, 342, 344), (343, 345, 349, 347), (344, 342, 346, 348), (347, 349, 353, 351), (348, 346, 350, 352), (351, 353, 357, 355), (352, 350, 354, 356), (355, 357, 361, 359), (356, 354, 358, 360), (370, 368, 380, 381), (359, 361, 365, 363), (360, 358, 362, 364), (353, 349, 348, 352), (343, 342, 310, 311), (345, 313, 312, 344), (351, 350, 346, 347), (347, 346, 342, 343), (359, 358, 354, 355), (369, 371, 385, 384), (370, 371, 369, 368), (355, 354, 350, 351), (363, 362, 358, 359), (333, 367, 375, 373), (366, 331, 372, 374), (331, 333, 373, 372), (376, 330, 332, 377), (330, 530, 532, 376), (365, 370, 381, 379), (368, 363, 378, 380), (363, 365, 379, 378), (371, 364, 383, 385), (364, 362, 382, 383), (362, 369, 384, 382), (423, 421, 523, 524), (398, 396, 463, 464), (432, 430, 480, 481), (457, 434, 482, 505), (450, 451, 499, 498), (416, 414, 472, 473), (443, 444, 492, 491), (436, 437, 485, 484), (400, 398, 464, 465), (386, 432, 481, 458), (453, 454, 502, 501), (418, 416, 473, 474), (446, 447, 495, 494), (439, 440, 488, 487), (402, 400, 465, 466), (455, 456, 504, 503), (420, 418, 474, 475), (449, 450, 498, 497), (404, 402, 466, 467), (442, 443, 491, 490), (422, 420, 475, 476), (435, 436, 484, 483), (452, 453, 501, 500), (406, 404, 467, 468), (445, 446, 494, 493), (458, 505, 482, 459), (459, 482, 483, 460), (460, 483, 484, 461), (461, 484, 485, 462), (462, 485, 486, 463), (463, 486, 487, 464), (464, 487, 488, 465), (465, 488, 489, 466), (466, 489, 490, 467), (467, 490, 491, 468), (468, 491, 492, 469), (469, 492, 493, 470), (470, 493, 494, 471), (471, 494, 495, 472), (472, 495, 496, 473), (473, 496, 497, 474), (474, 497, 498, 475), (475, 498, 499, 476), (476, 499, 500, 477), (477, 500, 501, 478), (478, 501, 502, 479), (479, 502, 503, 480), (481, 504, 505, 458), (480, 503, 504, 481), (414, 412, 471, 472), (440, 441, 489, 488), (447, 448, 496, 495), (396, 394, 462, 463), (430, 428, 479, 480), (454, 455, 503, 502), (412, 410, 470, 471), (437, 438, 486, 485), (444, 445, 493, 492), (428, 426, 478, 479), (394, 392, 461, 462), (451, 452, 500, 499), (388, 386, 458, 459), (410, 408, 469, 470), (434, 435, 483, 482), (441, 442, 490, 489), (426, 424, 477, 478), (392, 390, 460, 461), (448, 449, 497, 496), (408, 406, 468, 469), (456, 457, 505, 504), (424, 422, 476, 477), (390, 388, 459, 460), (438, 439, 487, 486), (507, 506, 529, 528, 527, 526, 525, 524, 523, 522, 521, 520, 519, 518, 517, 516, 515, 514, 513, 512, 511, 510, 509, 508), (401, 399, 512, 513), (429, 427, 526, 527), (407, 405, 515, 516), (387, 433, 529, 506), (391, 389, 507, 508), (413, 411, 518, 519), (397, 395, 510, 511), (419, 417, 521, 522), (425, 423, 524, 525), (389, 387, 506, 507), (403, 401, 513, 514), (431, 429, 527, 528), (409, 407, 516, 517), (393, 391, 508, 509), (415, 413, 519, 520), (421, 419, 522, 523), (399, 397, 511, 512), (427, 425, 525, 526), (405, 403, 514, 515), (433, 431, 528, 529), (411, 409, 517, 518), (395, 393, 509, 510), (417, 415, 520, 521), (361, 357, 356, 360), (365, 361, 360, 364), (357, 353, 352, 356), (349, 345, 344, 348), (377, 533, 531, 332), (376, 377, 533, 532), (332, 330, 530, 531), (533, 532, 530, 531), (331, 330, 332, 333), (308, 309, 311, 310), (306, 307, 309, 308), (304, 305, 307, 306), (302, 303, 305, 304), (300, 301, 303, 302), (298, 299, 301, 300), (296, 297, 299, 298), (294, 295, 297, 296), (341, 295, 294, 340), (339, 341, 340, 338), (337, 339, 338, 336), (335, 337, 336, 334), (335, 334, 332, 333), (427, 453, 452, 425), (429, 454, 453, 427), (431, 455, 454, 429), (433, 456, 455, 431), (425, 452, 451, 423), (423, 451, 450, 421), (421, 450, 449, 419), (419, 449, 448, 417), (387, 457, 456, 433), (389, 434, 457, 387), (391, 435, 434, 389), (393, 436, 435, 391), (395, 437, 436, 393), (397, 438, 437, 395), (399, 439, 438, 397), (401, 440, 439, 399), (417, 448, 447, 415), (415, 447, 446, 413), (413, 446, 445, 411), (411, 445, 444, 409), (409, 444, 443, 407), (407, 443, 442, 405), (405, 442, 441, 403), (403, 441, 440, 401), (268, 264, 263, 267), (264, 260, 259, 263), (261, 262, 266, 265), (257, 258, 262, 261), (254, 255, 253, 252), (249, 248, 250, 251), (247, 246, 248, 249), (245, 244, 246, 247), (243, 242, 244, 245), (241, 240, 242, 243), (239, 238, 240, 241), (237, 236, 238, 239), (235, 234, 236, 237), (233, 232, 234, 235), (231, 230, 232, 233), (227, 228, 230, 231), (256, 209, 255, 254), (209, 256, 210, 211), (212, 213, 211, 210), (214, 215, 213, 212), (216, 217, 215, 214), (218, 219, 217, 216), (221, 219, 218, 220), (223, 221, 220, 222), (225, 223, 222, 224), (225, 224, 258, 257), (607, 606, 613, 614), (537, 535, 581, 579, 577, 575, 573, 571, 569, 567, 565, 563, 561, 559, 557, 555, 553, 551, 549, 547, 545, 543, 541, 539), (534, 536, 538, 540, 542, 544, 546, 548, 550, 552, 554, 556, 558, 560, 562, 564, 566, 568, 570, 572, 574, 576, 578, 580), (585, 553, 552, 584), (583, 549, 553, 585), (552, 550, 582, 584), (590, 591, 595, 594), (583, 585, 589, 587), (584, 582, 586, 588), (594, 595, 599, 598), (587, 589, 593, 591), (588, 586, 590, 592), (605, 601, 600, 604), (591, 593, 597, 595), (592, 590, 594, 596), (601, 597, 596, 600), (595, 597, 601, 599), (596, 594, 598, 600), (599, 601, 605, 603), (600, 598, 602, 604), (577, 578, 576, 575), (608, 609, 618, 617), (597, 593, 592, 596), (602, 603, 605, 604), (599, 603, 602, 598), (575, 607, 614, 612), (606, 573, 611, 613), (573, 575, 612, 611), (609, 576, 616, 618), (576, 574, 615, 616), (574, 608, 617, 615), (653, 654, 656, 655), (651, 652, 654, 653), (649, 650, 652, 651), (647, 648, 650, 649), (645, 646, 648, 647), (641, 642, 644, 643), (692, 691, 699, 700), (643, 644, 646, 645), (639, 640, 642, 641), (622, 620, 666, 664, 662, 660, 658, 656, 654, 652, 650, 648, 646, 644, 642, 640, 638, 636, 634, 632, 630, 628, 626, 624), (637, 638, 640, 639), (619, 621, 623, 625, 627, 629, 631, 633, 635, 637, 639, 641, 643, 645, 647, 649, 651, 653, 655, 657, 659, 661, 663, 665), (636, 638, 670, 668), (637, 635, 667, 669), (668, 670, 674, 672), (669, 667, 671, 673), (672, 674, 678, 676), (673, 671, 675, 677), (676, 678, 682, 680), (677, 675, 679, 681), (680, 682, 686, 684), (681, 679, 683, 685), (695, 693, 705, 706), (684, 686, 690, 688), (685, 683, 687, 689), (678, 674, 673, 677), (668, 667, 635, 636), (670, 638, 637, 669), (676, 675, 671, 672), (672, 671, 667, 668), (684, 683, 679, 680), (694, 696, 710, 709), (695, 696, 694, 693), (680, 679, 675, 676), (688, 687, 683, 684), (658, 692, 700, 698), (691, 656, 697, 699), (656, 658, 698, 697), (701, 655, 657, 702), (655, 855, 857, 701), (690, 695, 706, 704), (693, 688, 703, 705), (688, 690, 704, 703), (696, 689, 708, 710), (689, 687, 707, 708), (687, 694, 709, 707), (748, 746, 848, 849), (723, 721, 788, 789), (757, 755, 805, 806), (782, 759, 807, 830), (775, 776, 824, 823), (741, 739, 797, 798), (768, 769, 817, 816), (761, 762, 810, 809), (725, 723, 789, 790), (711, 757, 806, 783), (778, 779, 827, 826), (743, 741, 798, 799), (771, 772, 820, 819), (764, 765, 813, 812), (727, 725, 790, 791), (780, 781, 829, 828), (745, 743, 799, 800), (774, 775, 823, 822), (729, 727, 791, 792), (767, 768, 816, 815), (747, 745, 800, 801), (760, 761, 809, 808), (777, 778, 826, 825), (731, 729, 792, 793), (770, 771, 819, 818), (783, 830, 807, 784), (784, 807, 808, 785), (785, 808, 809, 786), (786, 809, 810, 787), (787, 810, 811, 788), (788, 811, 812, 789), (789, 812, 813, 790), (790, 813, 814, 791), (791, 814, 815, 792), (792, 815, 816, 793), (793, 816, 817, 794), (794, 817, 818, 795), (795, 818, 819, 796), (796, 819, 820, 797), (797, 820, 821, 798), (798, 821, 822, 799), (799, 822, 823, 800), (800, 823, 824, 801), (801, 824, 825, 802), (802, 825, 826, 803), (803, 826, 827, 804), (804, 827, 828, 805), (806, 829, 830, 783), (805, 828, 829, 806), (739, 737, 796, 797), (765, 766, 814, 813), (772, 773, 821, 820), (721, 719, 787, 788), (755, 753, 804, 805), (779, 780, 828, 827), (737, 735, 795, 796), (762, 763, 811, 810), (769, 770, 818, 817), (753, 751, 803, 804), (719, 717, 786, 787), (776, 777, 825, 824), (713, 711, 783, 784), (735, 733, 794, 795), (759, 760, 808, 807), (766, 767, 815, 814), (751, 749, 802, 803), (717, 715, 785, 786), (773, 774, 822, 821), (733, 731, 793, 794), (781, 782, 830, 829), (749, 747, 801, 802), (715, 713, 784, 785), (763, 764, 812, 811), (832, 831, 854, 853, 852, 851, 850, 849, 848, 847, 846, 845, 844, 843, 842, 841, 840, 839, 838, 837, 836, 835, 834, 833), (726, 724, 837, 838), (754, 752, 851, 852), (732, 730, 840, 841), (712, 758, 854, 831), (716, 714, 832, 833), (738, 736, 843, 844), (722, 720, 835, 836), (744, 742, 846, 847), (750, 748, 849, 850), (714, 712, 831, 832), (728, 726, 838, 839), (756, 754, 852, 853), (734, 732, 841, 842), (718, 716, 833, 834), (740, 738, 844, 845), (746, 744, 847, 848), (724, 722, 836, 837), (752, 750, 850, 851), (730, 728, 839, 840), (758, 756, 853, 854), (736, 734, 842, 843), (720, 718, 834, 835), (742, 740, 845, 846), (686, 682, 681, 685), (690, 686, 685, 689), (682, 678, 677, 681), (674, 670, 669, 673), (702, 858, 856, 657), (701, 702, 858, 857), (657, 655, 855, 856), (858, 857, 855, 856), (656, 655, 657, 658), (633, 634, 636, 635), (631, 632, 634, 633), (629, 630, 632, 631), (627, 628, 630, 629), (625, 626, 628, 627), (623, 624, 626, 625), (621, 622, 624, 623), (619, 620, 622, 621), (666, 620, 619, 665), (664, 666, 665, 663), (662, 664, 663, 661), (660, 662, 661, 659), (660, 659, 657, 658), (752, 778, 777, 750), (754, 779, 778, 752), (756, 780, 779, 754), (758, 781, 780, 756), (750, 777, 776, 748), (748, 776, 775, 746), (746, 775, 774, 744), (744, 774, 773, 742), (712, 782, 781, 758), (714, 759, 782, 712), (716, 760, 759, 714), (718, 761, 760, 716), (720, 762, 761, 718), (722, 763, 762, 720), (724, 764, 763, 722), (726, 765, 764, 724), (742, 773, 772, 740), (740, 772, 771, 738), (738, 771, 770, 736), (736, 770, 769, 734), (734, 769, 768, 732), (732, 768, 767, 730), (730, 767, 766, 728), (728, 766, 765, 726), (593, 589, 588, 592), (589, 585, 584, 588), (586, 587, 591, 590), (582, 583, 587, 586), (579, 580, 578, 577), (574, 573, 575, 576), (572, 571, 573, 574), (570, 569, 571, 572), (568, 567, 569, 570), (566, 565, 567, 568), (564, 563, 565, 566), (562, 561, 563, 564), (560, 559, 561, 562), (558, 557, 559, 560), (556, 555, 557, 558), (552, 553, 555, 556), (581, 534, 580, 579), (534, 581, 535, 536), (537, 538, 536, 535), (539, 540, 538, 537), (541, 542, 540, 539), (543, 544, 542, 541), (546, 544, 543, 545), (548, 546, 545, 547), (550, 548, 547, 549), (550, 549, 583, 582)])
me_torus.polygons.foreach_set('use_smooth', [1, 1, 1, 1, 1, 1, 1, 1, 1, 1, 1, 1, 1, 1, 1, 1, 1, 1, 1, 1, 1, 1, 1, 1, 1, 1, 1, 1, 1, 1, 1, 1, 1, 1, 1, 1, 1, 1, 1, 1, 1, 1, 1, 1, 1, 1, 1, 1, 1, 1, 1, 1, 1, 1, 1, 1, 1, 1, 1, 1, 1, 1, 1, 1, 1, 1, 1, 1, 1, 1, 1, 1, 1, 1, 1, 1, 1, 1, 1, 1, 1, 1, 1, 1, 1, 1, 1, 1, 1, 1, 1, 1, 1, 1, 1, 1, 1, 1, 1, 1, 1, 1, 1, 1, 1, 1, 1, 1, 1, 1, 1, 1, 1, 1, 1, 1, 1, 1, 1, 1, 1, 1, 1, 1, 1, 1, 1, 1, 1, 1, 1, 1, 1, 1, 1, 1, 1, 1, 1, 1, 1, 1, 1, 1, 1, 1, 1, 1, 1, 1, 1, 1, 1, 1, 1, 1, 1, 1, 1, 1, 1, 1, 1, 1, 1, 1, 1, 1, 1, 1, 1, 1, 1, 1, 1, 1, 1, 1, 1, 1, 1, 1, 1, 1, 1, 1, 1, 1, 1, 1, 1, 1, 1, 1, 1, 1, 1, 1, 1, 1, 1, 1, 1, 1, 1, 1, 1, 1, 1, 1, 1, 1, 1, 1, 1, 1, 1, 1, 1, 1, 1, 1, 1, 1, 1, 1, 1, 1, 1, 1, 1, 1, 1, 1, 1, 1, 1, 1, 1, 1, 1, 1, 1, 1, 1, 1, 1, 1, 1, 1, 1, 1, 1, 1, 1, 1, 1, 1, 1, 1, 1, 1, 1, 1, 0, 0, 1, 1, 1, 1, 1, 1, 1, 1, 1, 1, 1, 1, 1, 1, 1, 1, 1, 1, 1, 1, 1, 1, 1, 1, 1, 1, 1, 1, 1, 1, 1, 1, 1, 1, 1, 1, 1, 1, 1, 1, 1, 1, 1, 1, 1, 1, 1, 1, 1, 1, 1, 1, 1, 1, 1, 1, 1, 1, 1, 1, 1, 1, 1, 1, 1, 1, 1, 1, 1, 1, 1, 1, 1, 1, 1, 1, 1, 1, 1, 1, 1, 1, 1, 1, 1, 1, 1, 1, 1, 1, 1, 1, 1, 1, 1, 1, 1, 1, 1, 1, 1, 1, 1, 1, 1, 1, 1, 0, 0, 1, 0, 0, 1, 1, 1, 1, 1, 1, 1, 1, 1, 1, 1, 1, 1, 1, 1, 1, 1, 1, 1, 1, 1, 1, 1, 1, 1, 1, 1, 1, 1, 1, 1, 1, 1, 1, 1, 1, 1, 1, 1, 1, 1, 1, 0, 1, 1, 1, 1, 1, 1, 1, 1, 1, 1, 1, 1, 1, 1, 1, 1, 1, 1, 1, 1, 1, 1, 1, 1, 1, 1, 1, 1, 1, 1, 1, 1, 1, 1, 1, 1, 1, 1, 1, 1, 1, 1, 1, 1, 1, 1, 1, 1, 1, 1, 1, 1, 1, 1, 1, 1, 1, 1, 1, 1, 1, 1, 1, 1, 1, 1, 1, 1, 1, 1, 1, 1, 1, 1, 1, 1, 1, 1, 1, 1, 1, 1, 1, 1, 1, 1, 1, 1, 1, 0, 0, 1, 1, 1, 1, 1, 1, 1, 1, 1, 1, 1, 1, 1, 1, 1, 1, 1, 1, 1, 1, 1, 1, 1, 1, 1, 1, 1, 1, 1, 1, 1, 1, 1, 1, 1, 1, 1, 1, 1, 1, 1, 1, 1, 1, 1, 1, 1, 1, 1, 1, 1, 1, 1, 1, 1, 1, 1, 1, 1, 1, 1, 1, 1, 1, 1, 1, 1, 1, 1, 1, 1, 1, 1, 1, 1, 1, 1, 1, 1, 1, 1, 1, 1, 1, 1, 1, 1, 1, 1, 1, 1, 1, 1, 1, 1, 1, 1, 1, 1, 1, 1, 1, 1, 1, 1, 1, 1, 0, 0, 1, 0, 0, 1, 1, 1, 1, 1, 1, 1, 1, 1, 1, 1, 1, 1, 1, 1, 1, 1, 1, 1, 1, 1, 1, 1, 1, 1, 1, 1, 1, 1, 1, 1, 1, 1, 1, 1, 1, 1, 1, 1, 1, 1, 1, 0, 1, 1, 1, 1, 1, 1, 1, 1, 1, 1, 1, 1, 1, 1, 1, 1, 1, 1, 1, 1])
me_torus.use_remesh_preserve_volume = False
me_torus.use_remesh_preserve_attributes = False
me_torus.use_mirror_vertex_groups = False
me_torus.update()
me_cube = bpy.data.meshes.new('Cube')
me_cube.from_pydata([(0.6575, 1.034, -4.375), (0.1922, -1.189, -4.375), (0.0, -1.197, -4.375), (0.0, 1.063, -4.375), (1.969, 1.159, 1.012), (0.4267, -2.169, 0.8861), (0.0, -2.169, 0.8861), (0.0, 1.157, 1.0), (0.3807, -1.911, -0.5), (0.4494, -2.196, 0.3295), (0.4459, -2.196, 0.6078), (0.0, -1.911, -0.5), (0.0, -2.196, 0.3295), (0.0, -2.196, 0.6078), (1.347, 1.117, -1.44), (0.2727, -1.636, -1.44), (0.0, -1.644, -1.44), (0.0, 1.157, -1.44), (1.538, -0.8381, -4.375), (1.453, -0.9023, -4.375), (1.07, -1.068, -4.375), (0.0, -1.1, -4.375), (0.0, -0.9292, -4.375), (0.0, -0.8381, -4.375), (2.658, -0.8381, 1.0), (2.346, -1.072, 1.0), (1.889, -1.306, 1.0), (2.698, -0.8381, -0.5), (2.386, -1.072, -0.5), (1.929, -1.306, -0.5), (2.778, -0.8381, 0.0), (2.466, -1.072, 0.0), (2.009, -1.306, 0.0), (2.76, -0.8381, 0.5), (2.448, -1.072, 0.5), (1.991, -1.306, 0.5), (2.482, -0.8381, -1.44), (2.171, -1.072, -1.44), (1.714, -1.306, -1.44), (0.0, 0.4201, -4.375), (0.0, 0.6399, -4.375), (0.0, 0.8596, -4.375), (1.691, 0.3861, -4.375), (1.594, 0.6058, -4.375), (1.431, 0.8256, -4.375), (2.658, 0.4201, 1.0), (2.603, 0.6399, 1.0), (2.455, 0.8596, 1.0), (2.698, 0.4201, -0.5), (2.643, 0.6399, -0.5), (2.495, 0.8596, -0.5), (2.778, 0.4201, 0.0), (2.723, 0.6399, 0.0), (2.575, 0.8596, 0.0), (2.76, 0.4201, 0.5), (2.705, 0.6399, 0.5), (2.557, 0.8596, 0.5), (2.482, 0.4201, -1.44), (2.428, 0.6399, -1.44), (2.279, 0.8596, -1.44), (0.0, -0.209, -4.375), (1.766, -0.209, -4.375), (2.786, -0.209, 1.0), (2.826, -0.209, -0.5), (2.906, -0.209, 0.0), (2.888, -0.209, 0.5), (2.611, -0.209, -1.44), (2.033, 1.36, 1.024), (0.0, 1.461, 1.024), (2.041, 1.391, -0.4759), (2.058, 1.391, 0.02414), (2.054, 1.391, 0.5241), (0.0, 1.461, -0.4759), (0.0, 1.461, 0.02414), (0.0, 1.461, 0.5241), (1.997, 1.391, -0.856), (0.0, 1.461, -0.856), (2.224, 1.163, 1.024), (2.232, 1.163, -0.4759), (2.249, 1.163, 0.02414), (2.245, 1.163, 0.5241), (2.188, 1.163, -1.042), (1.002, 1.076, -2.908), (0.2325, -1.474, -2.908), (0.0, -1.499, -2.908), (0.0, 1.11, -2.908), (2.053, -0.8381, -2.908), (1.812, -1.031, -2.908), (1.392, -1.208, -2.908), (1.855, 0.8426, -2.908), (2.011, 0.6229, -2.908), (2.087, 0.4031, -2.908), (2.189, -0.209, -2.908), (0.3287, 1.048, -4.375), (1.16, 1.155, 1.0), (0.6735, 1.137, -1.44), (0.7691, -0.8381, -4.375), (0.678, -0.922, -4.375), (0.3922, -1.083, -4.375), (0.7157, 0.8426, -4.375), (0.7969, 0.6229, -4.375), (0.8457, 0.4031, -4.375), (0.8831, -0.209, -4.375), (1.016, 1.41, 1.024), (1.027, 1.426, 0.5241), (1.029, 1.426, 0.02414), (1.021, 1.426, -0.4759), (0.9984, 1.426, -0.856), (0.5011, 1.093, -2.908), (2.273, -0.8381, 1.0), (2.038, -1.072, 1.0), (1.692, -1.306, 1.0), (2.12, 0.8596, 1.0), (2.232, 0.6399, 1.0), (2.273, 0.4201, 1.0), (2.37, -0.209, 1.0), (1.801, 1.372, 1.024), (0.2711, -1.178, -4.375), (0.5581, -2.092, 0.8963), (0.5198, -1.857, -0.5), (0.5895, -2.116, 0.2999), (0.5847, -2.116, 0.5981), (0.4021, -1.606, -1.44), (0.3366, -1.453, -2.908), (1.969, 1.16, 0.4909), (0.0, 1.157, 0.4785), (0.0, -1.306, 0.4785), (0.0, 0.4884, 0.4785), (0.0, 0.7191, 0.4785), (1.16, 1.155, 0.4785), (1.692, -1.306, 0.4785), (2.12, 0.7191, 0.4785), (2.232, 0.4884, 0.4785), (2.273, 0.4203, 0.4785), (0.0, -2.091, 0.3748), (0.4344, -2.091, 0.3748), (0.0, -1.306, -0.3136), (0.0, -1.072, -0.3136), (0.0, -0.8378, -0.3136), (0.0, 0.4203, -0.3136), (0.0, 0.4884, -0.3136), (0.0, -0.2087, -0.3136), (2.273, -0.8378, -0.3136), (2.038, -1.072, -0.3136), (1.692, -1.306, -0.3136), (2.232, 0.4884, -0.3136), (2.273, 0.4203, -0.3136), (2.371, -0.2087, -0.3136), (0.4267, -2.169, 1.364), (0.0, -2.169, 1.364), (1.889, -1.306, 1.478), (1.692, -1.306, 1.478), (0.5581, -2.092, 1.374), (0.0, -2.092, 1.374), (0.4343, -2.092, 1.374), (1.969, 1.159, 2.125), (0.0, 1.157, 2.113), (2.603, 0.6399, 2.113), (2.455, 0.8596, 2.113), (2.033, 1.36, 2.137), (0.0, 1.461, 2.137), (2.224, 1.163, 2.137), (1.16, 1.155, 2.113), (1.016, 1.41, 2.137), (2.12, 0.8596, 2.113), (2.232, 0.6399, 2.113), (1.801, 1.372, 2.137), (1.967, 1.159, 1.293), (0.0, 1.157, 1.281), (0.0, 0.7189, 1.281), (2.118, 0.7189, 1.281), (2.658, 0.4201, 1.491), (2.603, 0.6399, 1.491), (2.232, 0.6399, 1.491), (2.273, 0.4201, 1.491), (0.0, 1.155, 2.754), (0.0, 1.459, 2.778), (1.159, 1.154, 2.578), (1.016, 1.409, 2.602)], [(125, 168)], [(118, 26, 150, 152), (123, 83, 1, 117), (75, 14, 95, 17, 76, 107), (15, 83, 123, 122), (9, 120, 121, 10), (61, 18, 96, 23, 60, 102), (170, 167, 168, 169), (59, 14, 75, 81), (149, 6, 5, 148), (18, 19, 97, 22, 23, 96), (19, 20, 98, 21, 22, 97), (0, 44, 99, 41, 3, 93), (65, 62, 24, 33), (33, 24, 25, 34), (34, 25, 26, 35), (66, 63, 27, 36), (36, 27, 28, 37), (37, 28, 29, 38), (63, 64, 30, 27), (27, 30, 31, 28), (28, 31, 32, 29), (64, 65, 33, 30), (30, 33, 34, 31), (31, 34, 35, 32), (92, 66, 36, 86), (86, 36, 37, 87), (87, 37, 38, 88), (44, 43, 100, 40, 41, 99), (43, 42, 101, 39, 40, 100), (42, 61, 102, 60, 39, 101), (112, 4, 124, 131), (47, 56, 80, 77), (56, 47, 46, 55), (55, 46, 45, 54), (50, 59, 81, 78), (59, 50, 49, 58), (58, 49, 48, 57), (53, 50, 78, 79), (50, 53, 52, 49), (49, 52, 51, 48), (56, 53, 79, 80), (53, 56, 55, 52), (52, 55, 54, 51), (82, 14, 59, 89), (89, 59, 58, 90), (90, 58, 57, 91), (67, 71, 104, 74, 68, 103), (54, 45, 62, 65), (57, 48, 63, 66), (48, 51, 64, 63), (51, 54, 65, 64), (91, 57, 66, 92), (71, 70, 105, 73, 74, 104), (70, 69, 106, 72, 73, 105), (69, 75, 107, 76, 72, 106), (14, 82, 108, 85, 17, 95), (71, 67, 77, 80), (75, 69, 78, 81), (69, 70, 79, 78), (70, 71, 80, 79), (2, 21, 98, 20, 1), (8, 119, 120, 9), (61, 92, 86, 18), (18, 86, 87, 19), (19, 87, 88, 20), (0, 82, 89, 44), (44, 89, 90, 43), (43, 90, 91, 42), (42, 91, 92, 61), (67, 116, 166, 159), (154, 151, 130, 135), (149, 153, 152, 148), (142, 147, 141, 138), (4, 94, 7, 125, 129, 124), (116, 103, 163, 166), (62, 115, 109, 24), (24, 109, 110, 25), (25, 110, 111, 26), (4, 112, 164, 155), (112, 113, 165, 164), (113, 114, 174, 173), (45, 114, 115, 62), (35, 26, 118, 121), (38, 29, 119, 122), (29, 32, 120, 119), (32, 35, 121, 120), (88, 38, 122, 123), (20, 88, 123, 117), (139, 146, 145, 140), (170, 169, 128, 131), (113, 112, 131, 132, 133, 114), (134, 153, 154, 135), (147, 142, 109, 115), (110, 109, 142, 143), (111, 110, 143, 144), (131, 124, 167, 170), (133, 132, 145, 146), (147, 115, 114, 146), (126, 130, 144, 136), (143, 142, 138, 137), (143, 137, 136, 144), (140, 145, 132, 127), (150, 151, 154, 152), (7, 94, 4, 155, 162, 156), (13, 6, 5, 10), (26, 111, 151, 150), (82, 0, 93, 3, 85, 108), (163, 160, 176, 178), (155, 166, 163, 162), (161, 159, 166, 155), (161, 155, 164, 158), (158, 164, 165, 157), (77, 67, 159, 161), (103, 68, 160, 163), (113, 46, 157, 165), (46, 47, 158, 157), (47, 77, 161, 158), (127, 132, 131, 128), (172, 173, 174, 171), (114, 45, 171, 174), (46, 113, 173, 172), (45, 46, 172, 171), (175, 177, 178, 176), (162, 163, 178, 177), (156, 162, 177, 175), (5, 10, 121, 118), (5, 118, 152, 148), (13, 12, 9, 10), (12, 11, 8, 9), (8, 15, 122, 119), (8, 11, 16, 15), (83, 15, 16, 84), (83, 84, 2, 1), (126, 134, 135, 130), (141, 147, 146, 139)])
me_cube.polygons.foreach_set('use_smooth', [1, 1, 1, 1, 1, 1, 1, 1, 0, 1, 1, 1, 1, 1, 1, 1, 1, 1, 1, 1, 1, 1, 1, 1, 1, 1, 1, 1, 1, 1, 1, 1, 1, 1, 1, 1, 1, 1, 1, 1, 1, 1, 1, 1, 1, 1, 1, 1, 1, 1, 1, 1, 1, 1, 1, 1, 1, 1, 1, 1, 1, 1, 1, 1, 1, 1, 1, 1, 1, 1, 1, 0, 1, 1, 1, 1, 1, 1, 1, 1, 1, 1, 1, 1, 1, 1, 1, 1, 1, 1, 1, 1, 1, 1, 1, 1, 1, 1, 1, 1, 1, 1, 1, 1, 0, 1, 1, 1, 1, 1, 1, 1, 1, 1, 1, 1, 1, 1, 1, 1, 1, 1, 1, 1, 1, 1, 1, 0, 0, 1, 0, 0, 1, 1, 1])
me_cube.materials.append(mat_material)
me_cube.use_remesh_preserve_volume = False
me_cube.use_remesh_preserve_attributes = False
me_cube.use_mirror_vertex_groups = False
me_cube.update()

# ---- objects
ob_cylinder = bpy.data.objects.new('Cylinder', me_cylinder)
ob_torus = bpy.data.objects.new('Torus', me_torus)
ob_cube = bpy.data.objects.new('Cube', me_cube)
ob_lamp = bpy.data.objects.new('Lamp', light_lamp)
ob_camera = bpy.data.objects.new('Camera', cam_camera)

# ---- transforms, parenting, visibility, modifiers, constraints
ob_cylinder.location = (-0.04445, -4.006, -0.2424)
ob_cylinder.rotation_euler = (0.0, 1.571, 0.0)
ob_cylinder.scale = (0.3212, 0.3212, 0.5469)
ob_cylinder.lineart.crease_threshold = 0.0
_m = ob_cylinder.modifiers.new('Mirror', 'MIRROR')
_m.use_axis = (False, False, True)
_m.use_clip = True
_m = ob_cylinder.modifiers.new('EdgeSplit', 'EDGE_SPLIT')
_m = ob_cylinder.modifiers.new('Array', 'ARRAY')
_m.count = 5
_m.constant_offset_displace = (0.0, 0.0, 0.0)
_m.relative_offset_displace = (0.0, 2.0, 0.0)
ob_torus.location = (0.2837, 5.089, 2.956)
ob_torus.rotation_euler = (1.571, 0.0, 0.0)
ob_torus.scale = (0.224, 0.224, 0.224)
ob_torus.lineart.crease_threshold = 0.0
_m = ob_torus.modifiers.new('EdgeSplit', 'EDGE_SPLIT')
ob_cube.location = (0.0, 0.0, 1.089)
ob_cube.scale = (1.313, 5.867, 0.9748)
ob_cube.lock_rotations_4d = False
ob_cube.empty_display_type = 'ARROWS'
ob_cube.lineart.crease_threshold = 0.0
_m = ob_cube.modifiers.new('Mirror', 'MIRROR')
_m.use_clip = True
_m = ob_cube.modifiers.new('EdgeSplit', 'EDGE_SPLIT')
ob_lamp.location = (6.652, -12.34, 13.36)
ob_lamp.rotation_euler = (0.6503, 0.05522, 1.866)
ob_lamp.lock_rotations_4d = False
ob_lamp.empty_display_type = 'ARROWS'
ob_lamp.color = (0.0, 0.0, 0.0, 0.0)
ob_lamp.lineart.crease_threshold = 0.0
ob_camera.location = (28.82, -31.84, 14.27)
ob_camera.rotation_euler = (1.364, -0.08394, 0.8093)
ob_camera.lock_rotations_4d = False
ob_camera.empty_display_type = 'ARROWS'
ob_camera.color = (0.0, 0.0, 0.0, 0.0)
ob_camera.display_type = 'WIRE'
ob_camera.lineart.crease_threshold = 0.0

# ---- collection membership
col_collection_1.objects.link(ob_cylinder)
col_collection_1.objects.link(ob_torus)
col_collection_1.objects.link(ob_cube)
col_collection_1.objects.link(ob_lamp)
col_collection_1.objects.link(ob_camera)

# ---- scene / render settings (as saved in the file)
scene.camera = ob_camera
scene.frame_start = 1; scene.frame_end = 250; scene.frame_set(1)
scene.render.engine = 'BLENDER_EEVEE_NEXT'
scene.render.resolution_percentage = 90
scene.render.dither_intensity = 0.0
scene.cycles.use_denoising = False
scene.cycles.samples = 10
scene.cycles.sampling_pattern = 'TABULATED_SOBOL'
scene.cycles.light_sampling_threshold = 0.0
scene.cycles.use_adaptive_sampling = False
scene.cycles.use_light_tree = False
scene.cycles.blur_glossy = 0.0
scene.cycles.volume_bounces = 1
scene.cycles.pixel_filter_type = 'GAUSSIAN'
scene.cycles.sample_clamp_indirect = 0.0
scene.view_settings.view_transform = 'Standard'
bpy.context.view_layer.update()
